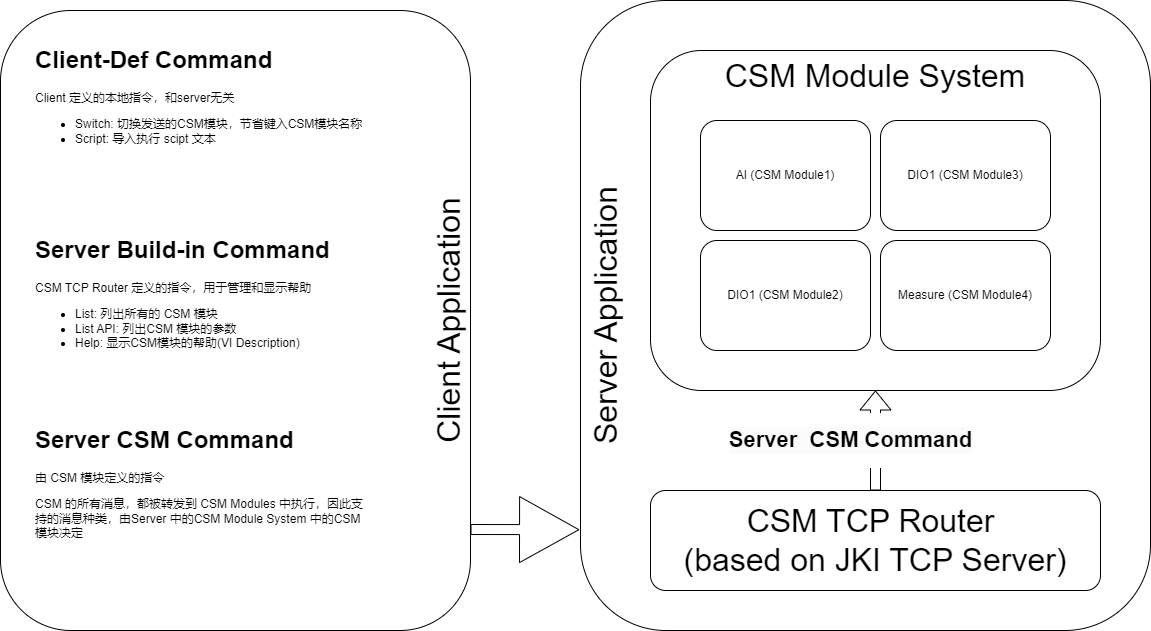

The diagram above was exported from draw.io. Its source (the exported page's mxGraphModel, read from the mxfile embedded in the PNG):
<mxGraphModel dx="2398" dy="929" grid="1" gridSize="10" guides="1" tooltips="1" connect="1" arrows="1" fold="1" page="1" pageScale="1" pageWidth="850" pageHeight="1100" math="0" shadow="0">
  <root>
    <mxCell id="0" />
    <mxCell id="1" parent="0" />
    <mxCell id="bSppNkpc9tK16JuNjW37-8" value="Server Application" style="rounded=1;whiteSpace=wrap;html=1;fontSize=32;horizontal=0;verticalAlign=top;" vertex="1" parent="1">
      <mxGeometry x="260" y="90" width="570" height="630" as="geometry" />
    </mxCell>
    <mxCell id="bSppNkpc9tK16JuNjW37-6" value="&lt;font style=&quot;font-size: 32px;&quot;&gt;CSM Module System&lt;/font&gt;" style="rounded=1;whiteSpace=wrap;html=1;verticalAlign=top;fontSize=27;" vertex="1" parent="1">
      <mxGeometry x="330" y="140" width="450" height="340" as="geometry" />
    </mxCell>
    <mxCell id="bSppNkpc9tK16JuNjW37-1" value="AI (CSM Module1)" style="rounded=1;whiteSpace=wrap;html=1;" vertex="1" parent="1">
      <mxGeometry x="380" y="210" width="170" height="110" as="geometry" />
    </mxCell>
    <mxCell id="bSppNkpc9tK16JuNjW37-2" value="DIO1 (CSM Module2)" style="rounded=1;whiteSpace=wrap;html=1;" vertex="1" parent="1">
      <mxGeometry x="380" y="330" width="170" height="110" as="geometry" />
    </mxCell>
    <mxCell id="bSppNkpc9tK16JuNjW37-3" value="DIO1 (CSM Module3)" style="rounded=1;whiteSpace=wrap;html=1;" vertex="1" parent="1">
      <mxGeometry x="560" y="210" width="170" height="110" as="geometry" />
    </mxCell>
    <mxCell id="bSppNkpc9tK16JuNjW37-4" value="Measure (CSM Module4)" style="rounded=1;whiteSpace=wrap;html=1;" vertex="1" parent="1">
      <mxGeometry x="560" y="330" width="170" height="110" as="geometry" />
    </mxCell>
    <mxCell id="bSppNkpc9tK16JuNjW37-7" value="CSM TCP Router&amp;nbsp;&lt;br style=&quot;font-size: 32px;&quot;&gt;(based on JKI TCP Server)" style="rounded=1;whiteSpace=wrap;html=1;fontSize=32;" vertex="1" parent="1">
      <mxGeometry x="330" y="580" width="450" height="100" as="geometry" />
    </mxCell>
    <mxCell id="bSppNkpc9tK16JuNjW37-9" value="Client Application" style="rounded=1;whiteSpace=wrap;html=1;horizontal=0;verticalAlign=bottom;fontSize=32;" vertex="1" parent="1">
      <mxGeometry x="-320" y="100" width="470" height="620" as="geometry" />
    </mxCell>
    <mxCell id="bSppNkpc9tK16JuNjW37-11" value="&lt;h1 style=&quot;border-color: var(--border-color); text-align: left; background-color: rgb(251, 251, 251);&quot;&gt;Server&amp;nbsp;&amp;nbsp;CSM Command&lt;/h1&gt;" style="shape=flexArrow;endArrow=classic;html=1;rounded=0;exitX=0.5;exitY=0;exitDx=0;exitDy=0;entryX=0.5;entryY=1;entryDx=0;entryDy=0;" edge="1" parent="1" source="bSppNkpc9tK16JuNjW37-7" target="bSppNkpc9tK16JuNjW37-6">
      <mxGeometry y="25" width="50" height="50" relative="1" as="geometry">
        <mxPoint x="510" y="560" as="sourcePoint" />
        <mxPoint x="555" y="510" as="targetPoint" />
        <mxPoint as="offset" />
      </mxGeometry>
    </mxCell>
    <mxCell id="bSppNkpc9tK16JuNjW37-14" value="" style="shape=flexArrow;endArrow=classic;html=1;rounded=0;entryX=-0.002;entryY=0.84;entryDx=0;entryDy=0;entryPerimeter=0;endWidth=55;endSize=19.44;" edge="1" parent="1" target="bSppNkpc9tK16JuNjW37-8">
      <mxGeometry width="50" height="50" relative="1" as="geometry">
        <mxPoint x="150" y="619" as="sourcePoint" />
        <mxPoint x="200" y="610" as="targetPoint" />
      </mxGeometry>
    </mxCell>
    <mxCell id="bSppNkpc9tK16JuNjW37-15" value="&lt;h1&gt;Server Build-in Command&lt;/h1&gt;&lt;div&gt;&lt;/div&gt;CSM TCP Router 定义的指令，用于管理和显示帮助&lt;ul&gt;&lt;li&gt;List: 列出所有的 CSM 模块&lt;/li&gt;&lt;li&gt;List API: 列出CSM 模块的参数&lt;/li&gt;&lt;li&gt;Help: 显示CSM模块的帮助(VI Description)&lt;/li&gt;&lt;/ul&gt;&lt;p&gt;&lt;/p&gt;&lt;p&gt;&lt;br&gt;&lt;/p&gt;" style="text;html=1;strokeColor=none;fillColor=none;spacing=5;spacingTop=-20;whiteSpace=wrap;overflow=hidden;rounded=0;" vertex="1" parent="1">
      <mxGeometry x="-290" y="320" width="340" height="160" as="geometry" />
    </mxCell>
    <mxCell id="bSppNkpc9tK16JuNjW37-16" value="&lt;h1&gt;Server&lt;span style=&quot;background-color: initial; font-size: 12px; font-weight: normal;&quot;&gt;&amp;nbsp;&amp;nbsp;&lt;/span&gt;CSM Command&lt;/h1&gt;&lt;div&gt;由 CSM 模块定义的指令&lt;/div&gt;&lt;p&gt;CSM 的所有消息，都被转发到 CSM Modules 中执行，因此支持的消息种类，由Server 中的CSM Module System 中的CSM模块决定&lt;/p&gt;" style="text;html=1;strokeColor=none;fillColor=none;spacing=5;spacingTop=-20;whiteSpace=wrap;overflow=hidden;rounded=0;" vertex="1" parent="1">
      <mxGeometry x="-290" y="510" width="340" height="160" as="geometry" />
    </mxCell>
    <mxCell id="bSppNkpc9tK16JuNjW37-17" value="&lt;h1&gt;Client-Def Command&lt;/h1&gt;&lt;div&gt;Client 定义的本地指令，和server无关&lt;/div&gt;&lt;p&gt;&lt;/p&gt;&lt;ul&gt;&lt;li&gt;Switch: 切换发送的CSM模块，节省键入CSM模块名称&lt;/li&gt;&lt;li&gt;Script: 导入执行 scipt 文本&lt;/li&gt;&lt;/ul&gt;" style="text;html=1;strokeColor=none;fillColor=none;spacing=5;spacingTop=-20;whiteSpace=wrap;overflow=hidden;rounded=0;" vertex="1" parent="1">
      <mxGeometry x="-290" y="130" width="340" height="160" as="geometry" />
    </mxCell>
  </root>
</mxGraphModel>